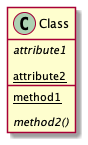

The diagram above was rendered by PlantUML. Its source (embedded in the PNG):
@startuml
'Example: Attributes and Methods Asset States

class Class{

    'Add an abstract attribute with an asset_type.
    {abstract} {field} attribute1

    'Add a static attribute using shorthand.
    {static} attribute2

    'Add a static method with an asset_type.
    {static} {method} method1

    'Add an abstract method using shorthand.
    {abstract} method2()

}

@enduml